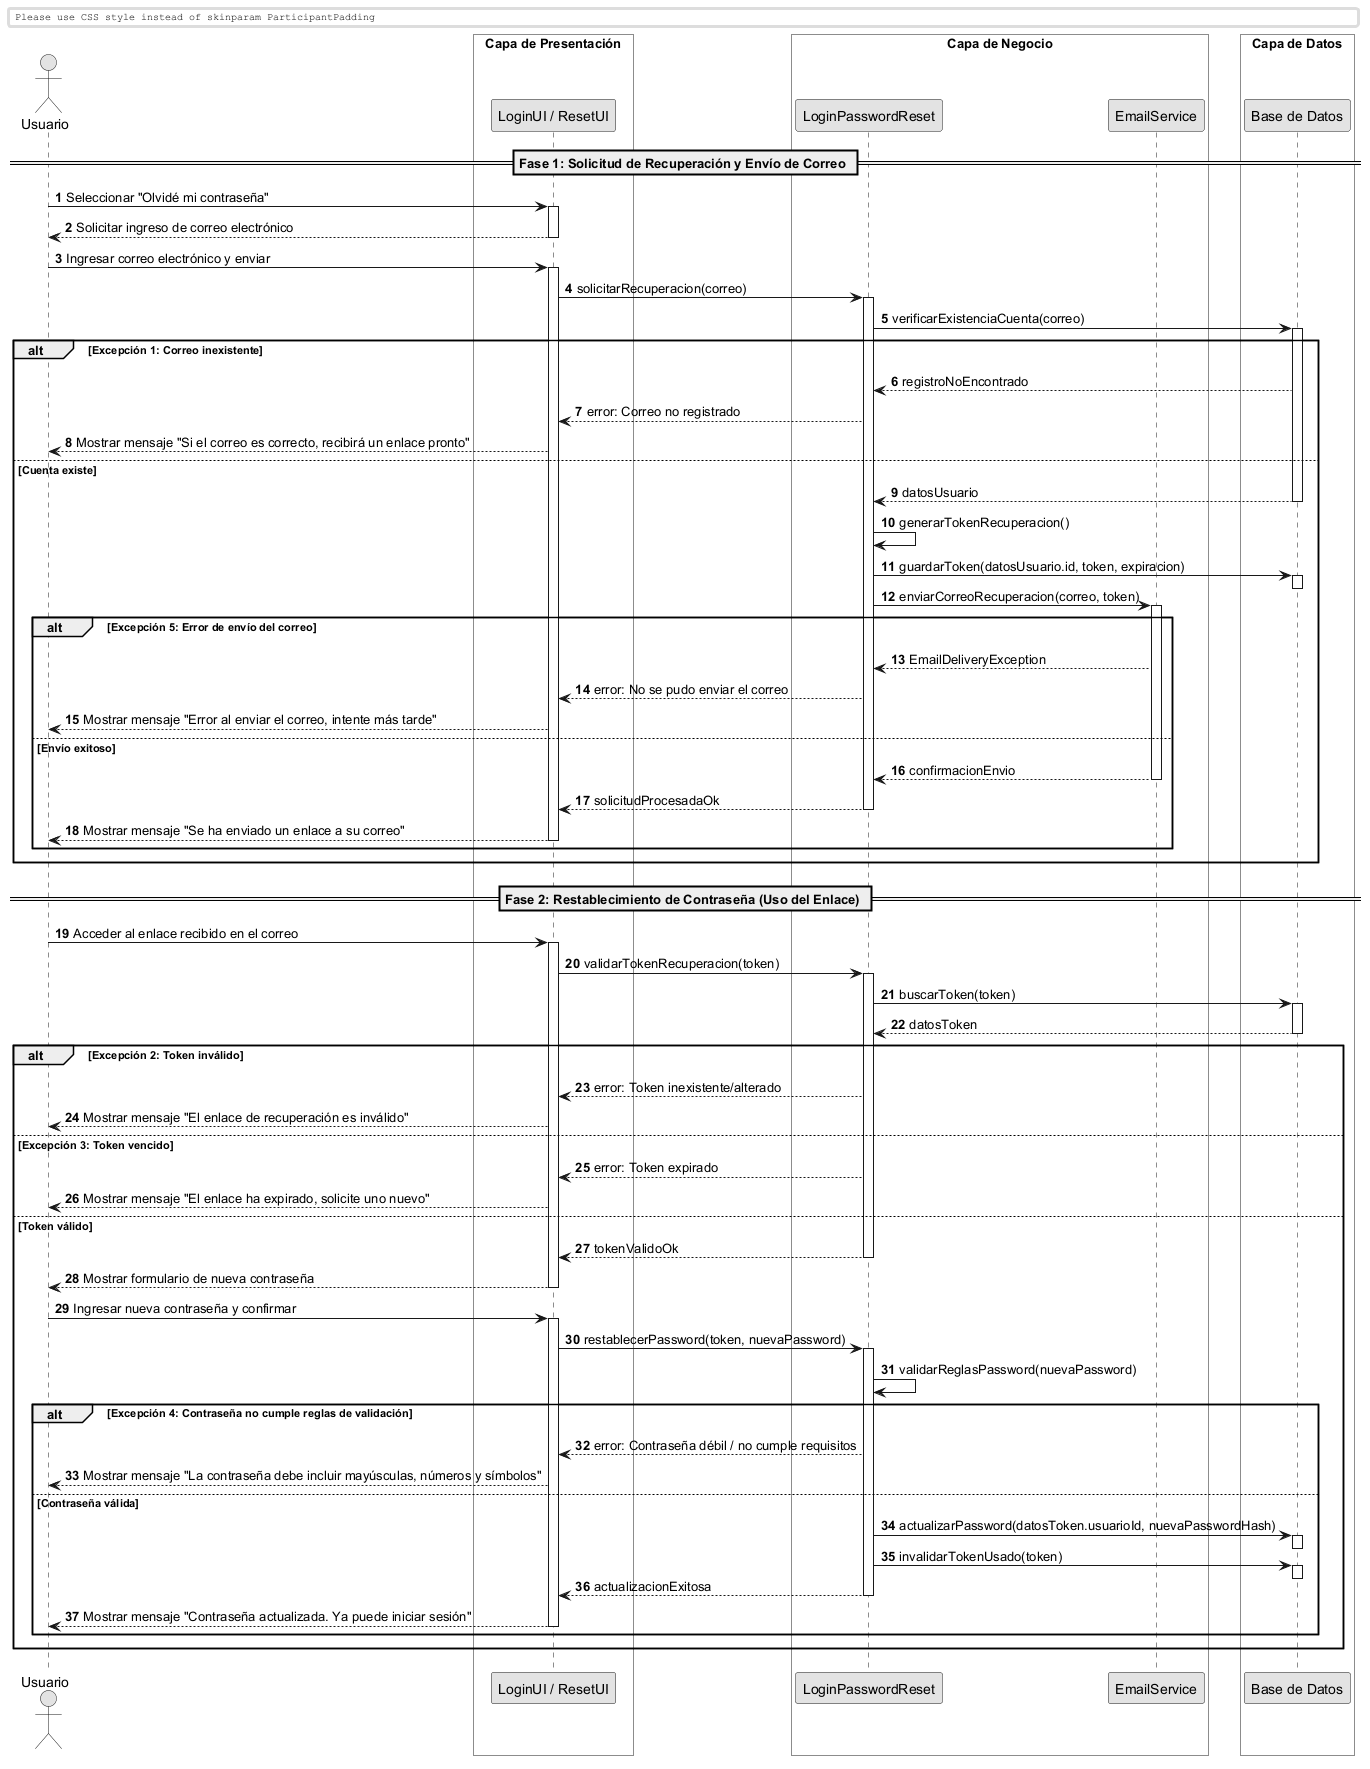

The diagram above was rendered by PlantUML. Its source (embedded in the PNG):
@startuml
skinparam monochrome true
skinparam shadowlighting false

<style>
  box {
    BackgroundColor transparent
  }
</style>

autonumber
skinparam BoxPadding 10
skinparam ParticipantPadding 12

actor "Usuario" as Actor
box "Capa de Presentación" 
    participant "LoginUI / ResetUI" as UI
end box
box "Capa de Negocio" 
    participant "LoginPasswordReset" as Ctrl
    participant "EmailService" as Mail
end box
box "Capa de Datos" 
    participant "Base de Datos" as DB
end box

== Fase 1: Solicitud de Recuperación y Envío de Correo ==

Actor -> UI: Seleccionar "Olvidé mi contraseña"
activate UI
UI --> Actor: Solicitar ingreso de correo electrónico
deactivate UI

Actor -> UI: Ingresar correo electrónico y enviar
activate UI

UI -> Ctrl: solicitarRecuperacion(correo)
activate Ctrl

Ctrl -> DB: verificarExistenciaCuenta(correo)
activate DB

alt Excepción 1: Correo inexistente
    DB --> Ctrl: registroNoEncontrado
    Ctrl --> UI: error: Correo no registrado
    UI --> Actor: Mostrar mensaje "Si el correo es correcto, recibirá un enlace pronto"
else Cuenta existe
    return datosUsuario
    
    Ctrl -> Ctrl: generarTokenRecuperacion()
    
    Ctrl -> DB: guardarToken(datosUsuario.id, token, expiracion)
    activate DB
    deactivate DB
    
    Ctrl -> Mail: enviarCorreoRecuperacion(correo, token)
    activate Mail
    
    alt Excepción 5: Error de envío del correo
        Mail --> Ctrl: EmailDeliveryException
        Ctrl --> UI: error: No se pudo enviar el correo
        UI --> Actor: Mostrar mensaje "Error al enviar el correo, intente más tarde"
    else Envío exitoso
        return confirmacionEnvio
        Ctrl --> UI: solicitudProcesadaOk
        deactivate Ctrl
        UI --> Actor: Mostrar mensaje "Se ha enviado un enlace a su correo"
        deactivate UI
    end
end

== Fase 2: Restablecimiento de Contraseña (Uso del Enlace) ==

Actor -> UI: Acceder al enlace recibido en el correo
activate UI

UI -> Ctrl: validarTokenRecuperacion(token)
activate Ctrl

Ctrl -> DB: buscarToken(token)
activate DB
return datosToken

alt Excepción 2: Token inválido
    Ctrl --> UI: error: Token inexistente/alterado
    UI --> Actor: Mostrar mensaje "El enlace de recuperación es inválido"
else Excepción 3: Token vencido
    Ctrl --> UI: error: Token expirado
    UI --> Actor: Mostrar mensaje "El enlace ha expirado, solicite uno nuevo"
else Token válido
    Ctrl --> UI: tokenValidoOk
    deactivate Ctrl
    UI --> Actor: Mostrar formulario de nueva contraseña
    deactivate UI
    
    Actor -> UI: Ingresar nueva contraseña y confirmar
    activate UI
    
    UI -> Ctrl: restablecerPassword(token, nuevaPassword)
    activate Ctrl
    
    Ctrl -> Ctrl: validarReglasPassword(nuevaPassword)
    
    alt Excepción 4: Contraseña no cumple reglas de validación
        Ctrl --> UI: error: Contraseña débil / no cumple requisitos
        UI --> Actor: Mostrar mensaje "La contraseña debe incluir mayúsculas, números y símbolos"
    else Contraseña válida
        Ctrl -> DB: actualizarPassword(datosToken.usuarioId, nuevaPasswordHash)
        activate DB
        deactivate DB
        
        Ctrl -> DB: invalidarTokenUsado(token)
        activate DB
        deactivate DB
        
        Ctrl --> UI: actualizacionExitosa
        deactivate Ctrl
        UI --> Actor: Mostrar mensaje "Contraseña actualizada. Ya puede iniciar sesión"
        deactivate UI
    end
end

@enduml